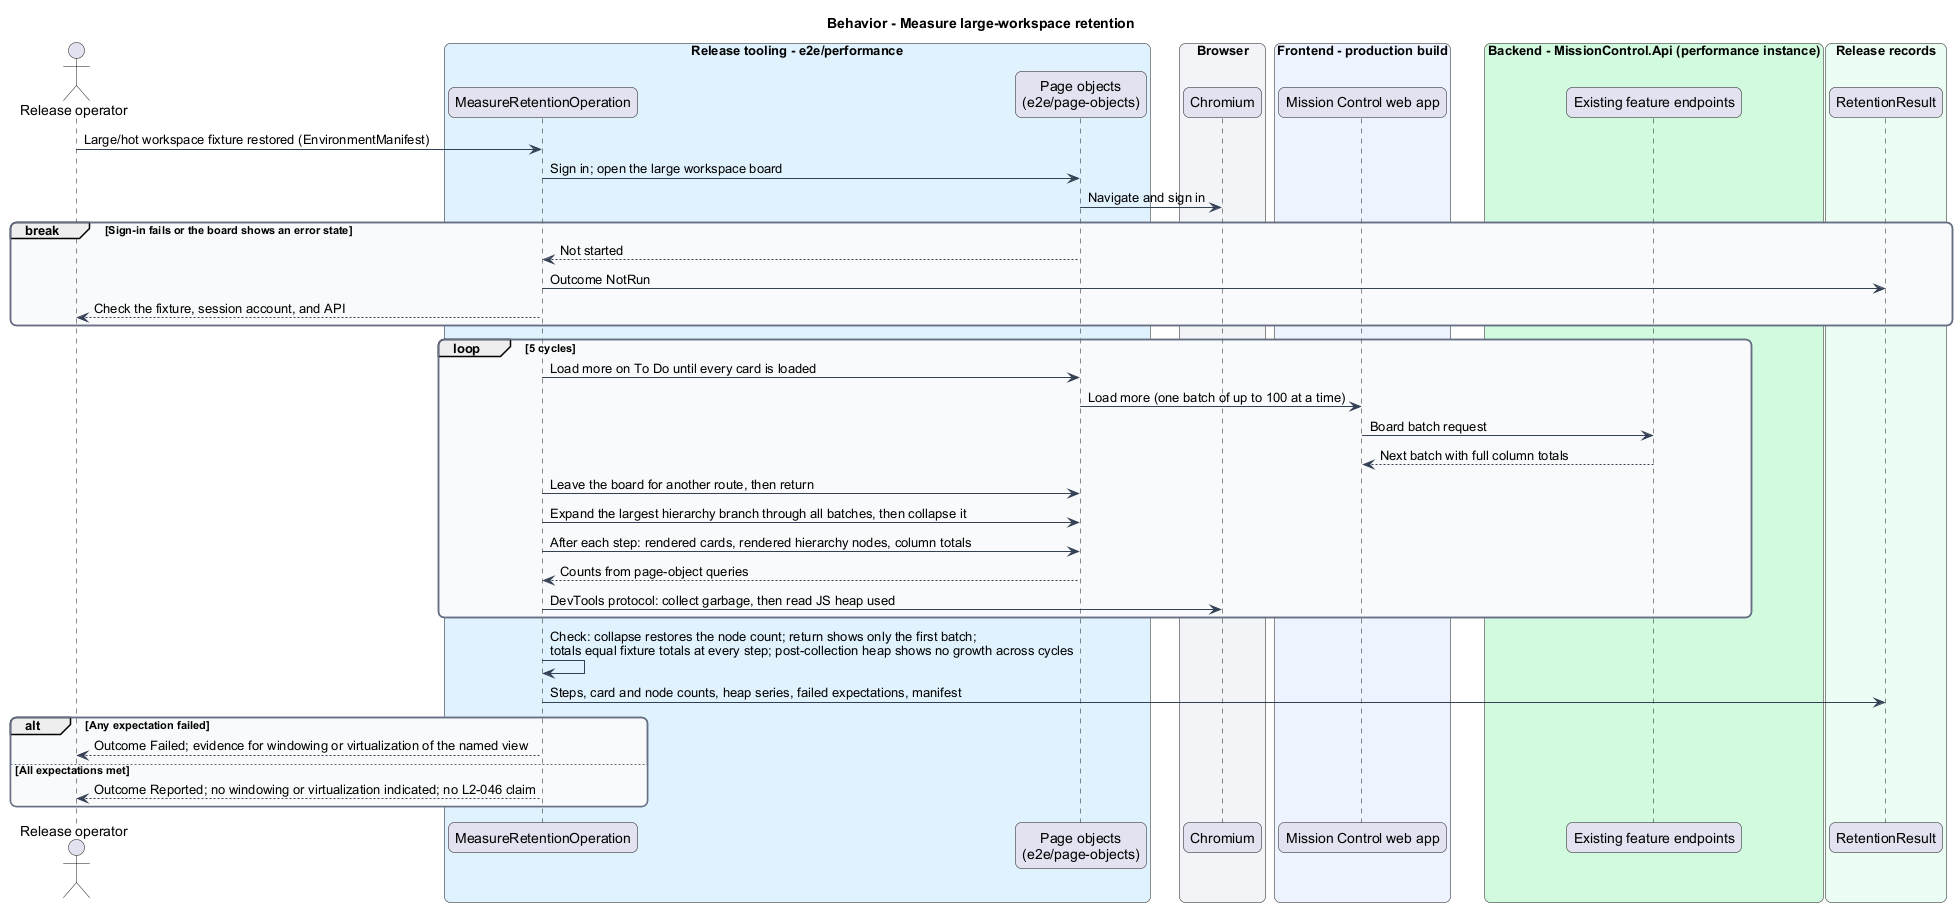

The diagram above was rendered by PlantUML. Its source (embedded in the PNG):
@startuml
skinparam backgroundColor #FFFFFF
skinparam shadowing false
skinparam roundcorner 12
skinparam defaultFontName Arial
skinparam ArrowColor #344054
skinparam rectangle {
  BorderColor #344054
  FontColor #101828
}
skinparam package {
  BorderColor #667085
  FontColor #101828
  BackgroundColor #F9FAFB
}
title Behavior - Measure large-workspace retention
actor "Release operator" as actor
box "Release tooling - e2e/performance" #E0F2FE
  participant "MeasureRetentionOperation" as runner
  participant "Page objects\n(e2e/page-objects)" as po
end box
box "Browser" #F2F4F7
  participant "Chromium" as browser
end box
box "Frontend - production build" #EEF4FF
  participant "Mission Control web app" as app
end box
box "Backend - MissionControl.Api (performance instance)" #D1FADF
  participant "Existing feature endpoints" as api
end box
box "Release records" #ECFDF3
  participant "RetentionResult" as result
end box
actor -> runner : Large/hot workspace fixture restored (EnvironmentManifest)
runner -> po : Sign in; open the large workspace board
po -> browser : Navigate and sign in
break Sign-in fails or the board shows an error state
  po --> runner : Not started
  runner -> result : Outcome NotRun
  runner --> actor : Check the fixture, session account, and API
end
loop 5 cycles
  runner -> po : Load more on To Do until every card is loaded
  po -> app : Load more (one batch of up to 100 at a time)
  app -> api : Board batch request
  api --> app : Next batch with full column totals
  runner -> po : Leave the board for another route, then return
  runner -> po : Expand the largest hierarchy branch through all batches, then collapse it
  runner -> po : After each step: rendered cards, rendered hierarchy nodes, column totals
  po --> runner : Counts from page-object queries
  runner -> browser : DevTools protocol: collect garbage, then read JS heap used
end
runner -> runner : Check: collapse restores the node count; return shows only the first batch;\ntotals equal fixture totals at every step; post-collection heap shows no growth across cycles
runner -> result : Steps, card and node counts, heap series, failed expectations, manifest
alt Any expectation failed
  runner --> actor : Outcome Failed; evidence for windowing or virtualization of the named view
else All expectations met
  runner --> actor : Outcome Reported; no windowing or virtualization indicated; no L2-046 claim
end
@enduml